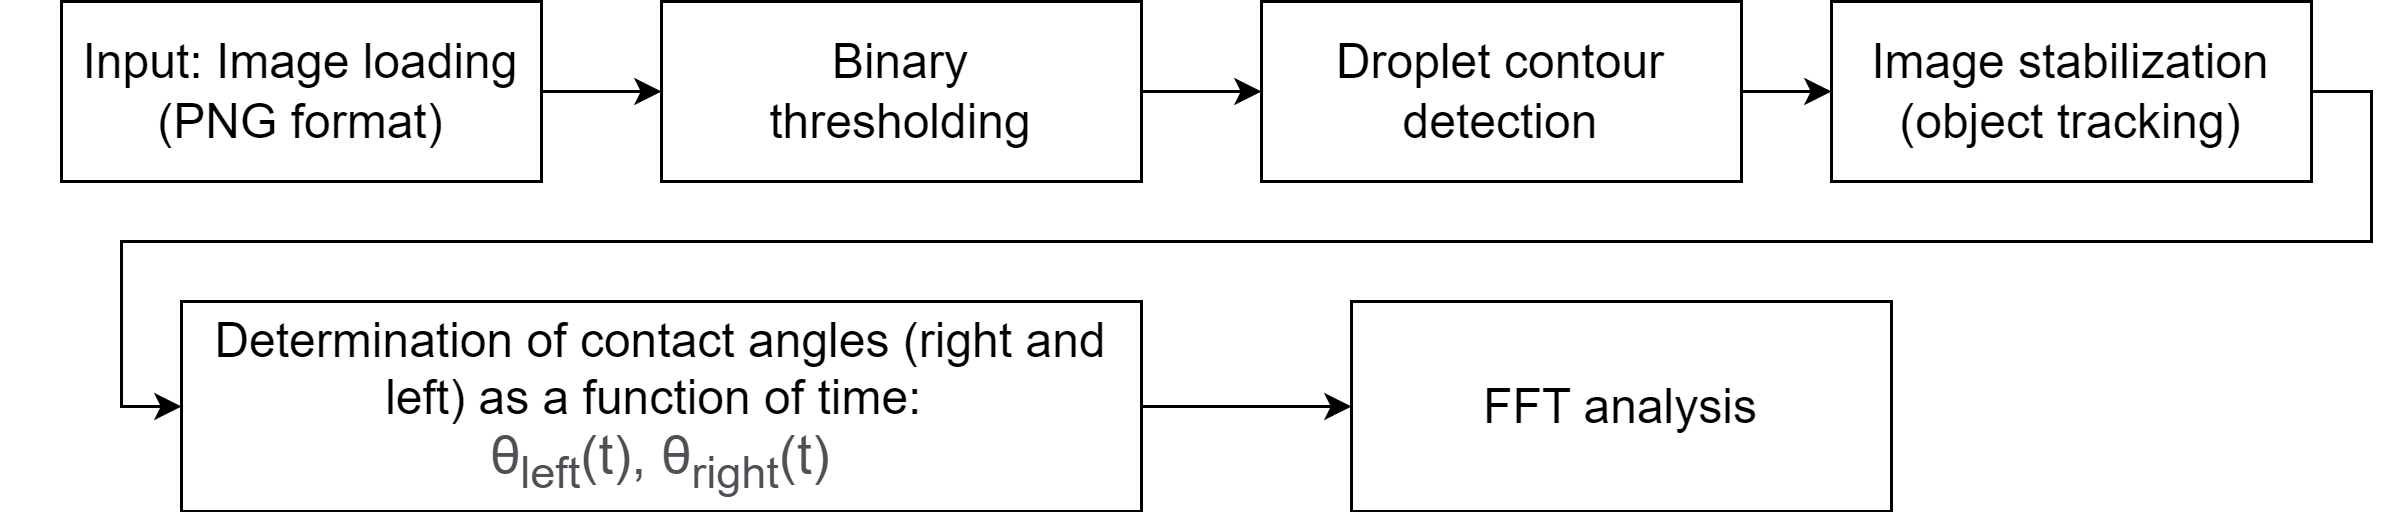

The diagram above was exported from draw.io. Its source (the exported page's mxGraphModel, read from the mxfile embedded in the PNG):
<mxGraphModel dx="1434" dy="756" grid="1" gridSize="10" guides="1" tooltips="1" connect="1" arrows="1" fold="1" page="1" pageScale="1" pageWidth="1100" pageHeight="850" background="none" math="0" shadow="0">
  <root>
    <mxCell id="0" />
    <mxCell id="1" parent="0" />
    <mxCell id="EmNB09BYlPiIDnLh9tjj-5" style="edgeStyle=orthogonalEdgeStyle;rounded=0;orthogonalLoop=1;jettySize=auto;html=1;entryX=0;entryY=0.5;entryDx=0;entryDy=0;fontSize=16;" parent="1" source="EmNB09BYlPiIDnLh9tjj-3" target="EmNB09BYlPiIDnLh9tjj-4" edge="1">
      <mxGeometry relative="1" as="geometry" />
    </mxCell>
    <mxCell id="EmNB09BYlPiIDnLh9tjj-3" value="&lt;font style=&quot;font-size: 16px;&quot;&gt;Input: Image loading&lt;br&gt;(PNG format)&lt;/font&gt;" style="rounded=0;whiteSpace=wrap;html=1;" parent="1" vertex="1">
      <mxGeometry x="20" y="140" width="160" height="60" as="geometry" />
    </mxCell>
    <mxCell id="EmNB09BYlPiIDnLh9tjj-7" style="edgeStyle=orthogonalEdgeStyle;rounded=0;orthogonalLoop=1;jettySize=auto;html=1;entryX=0;entryY=0.5;entryDx=0;entryDy=0;fontSize=16;" parent="1" source="EmNB09BYlPiIDnLh9tjj-4" target="EmNB09BYlPiIDnLh9tjj-6" edge="1">
      <mxGeometry relative="1" as="geometry" />
    </mxCell>
    <mxCell id="EmNB09BYlPiIDnLh9tjj-4" value="&lt;span style=&quot;font-size: 16px;&quot;&gt;Binary&lt;br&gt;thresholding&lt;/span&gt;" style="rounded=0;whiteSpace=wrap;html=1;" parent="1" vertex="1">
      <mxGeometry x="220" y="140" width="160" height="60" as="geometry" />
    </mxCell>
    <mxCell id="EmNB09BYlPiIDnLh9tjj-9" style="edgeStyle=orthogonalEdgeStyle;rounded=0;orthogonalLoop=1;jettySize=auto;html=1;entryX=0;entryY=0.5;entryDx=0;entryDy=0;fontSize=16;" parent="1" source="EmNB09BYlPiIDnLh9tjj-6" target="EmNB09BYlPiIDnLh9tjj-8" edge="1">
      <mxGeometry relative="1" as="geometry" />
    </mxCell>
    <mxCell id="EmNB09BYlPiIDnLh9tjj-6" value="&lt;span style=&quot;font-size: 16px;&quot;&gt;Droplet contour detection&lt;/span&gt;" style="rounded=0;whiteSpace=wrap;html=1;" parent="1" vertex="1">
      <mxGeometry x="420" y="140" width="160" height="60" as="geometry" />
    </mxCell>
    <mxCell id="EmNB09BYlPiIDnLh9tjj-12" style="edgeStyle=orthogonalEdgeStyle;rounded=0;orthogonalLoop=1;jettySize=auto;html=1;entryX=0;entryY=0.5;entryDx=0;entryDy=0;fontSize=18;" parent="1" source="EmNB09BYlPiIDnLh9tjj-8" target="EmNB09BYlPiIDnLh9tjj-10" edge="1">
      <mxGeometry relative="1" as="geometry">
        <Array as="points">
          <mxPoint x="790" y="170" />
          <mxPoint x="790" y="220" />
          <mxPoint x="40" y="220" />
          <mxPoint x="40" y="275" />
        </Array>
      </mxGeometry>
    </mxCell>
    <mxCell id="EmNB09BYlPiIDnLh9tjj-8" value="&lt;div&gt;&lt;span style=&quot;font-size: 16px;&quot;&gt;Image stabilization&lt;/span&gt;&lt;/div&gt;&lt;div&gt;&lt;span style=&quot;font-size: 16px;&quot;&gt;(object tracking)&lt;/span&gt;&lt;/div&gt;" style="rounded=0;whiteSpace=wrap;html=1;" parent="1" vertex="1">
      <mxGeometry x="610" y="140" width="160" height="60" as="geometry" />
    </mxCell>
    <mxCell id="EmNB09BYlPiIDnLh9tjj-13" style="edgeStyle=orthogonalEdgeStyle;rounded=0;orthogonalLoop=1;jettySize=auto;html=1;entryX=0;entryY=0.5;entryDx=0;entryDy=0;fontSize=18;" parent="1" source="EmNB09BYlPiIDnLh9tjj-10" target="EmNB09BYlPiIDnLh9tjj-11" edge="1">
      <mxGeometry relative="1" as="geometry" />
    </mxCell>
    <mxCell id="EmNB09BYlPiIDnLh9tjj-10" value="Determination of contact angles (right and left) as a function of time:&amp;nbsp;&lt;br&gt;&lt;span style=&quot;color: rgb(77, 81, 86); font-family: arial, sans-serif; text-align: left; background-color: rgb(255, 255, 255); font-size: 18px;&quot;&gt;&lt;span style=&quot;&quot;&gt;θ&lt;/span&gt;&lt;sub style=&quot;&quot;&gt;left&lt;/sub&gt;&lt;font style=&quot;font-size: 18px;&quot;&gt;(t),&amp;nbsp;&lt;/font&gt;&lt;/span&gt;&lt;span style=&quot;color: rgb(77, 81, 86); font-family: arial, sans-serif; font-size: 18px; text-align: left;&quot;&gt;θ&lt;sub&gt;right&lt;/sub&gt;&lt;/span&gt;&lt;font style=&quot;color: rgb(77, 81, 86); font-family: arial, sans-serif; font-size: 18px; text-align: left;&quot;&gt;(t)&lt;/font&gt;&lt;span style=&quot;color: rgb(77, 81, 86); font-family: arial, sans-serif; text-align: left; background-color: rgb(255, 255, 255); font-size: 18px;&quot;&gt;&lt;br&gt;&lt;/span&gt;" style="rounded=0;whiteSpace=wrap;html=1;fontSize=16;" parent="1" vertex="1">
      <mxGeometry x="60" y="240" width="320" height="70" as="geometry" />
    </mxCell>
    <mxCell id="EmNB09BYlPiIDnLh9tjj-11" value="&lt;span style=&quot;font-size: 16px;&quot;&gt;FFT analysis&lt;/span&gt;" style="rounded=0;whiteSpace=wrap;html=1;" parent="1" vertex="1">
      <mxGeometry x="450" y="240" width="180" height="70" as="geometry" />
    </mxCell>
  </root>
</mxGraphModel>